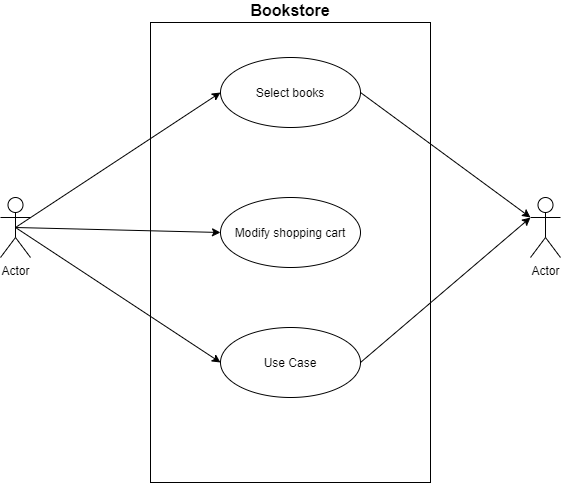

The diagram above was exported from draw.io. Its source (the exported page's mxGraphModel, read from the mxfile embedded in the PNG):
<mxGraphModel dx="1038" dy="539" grid="1" gridSize="10" guides="1" tooltips="1" connect="1" arrows="1" fold="1" page="1" pageScale="1" pageWidth="1100" pageHeight="850" math="0" shadow="0">
  <root>
    <mxCell id="0" />
    <mxCell id="1" parent="0" />
    <mxCell id="fsSLudgpg93CMXA8I-Fo-2" value="&lt;b&gt;&lt;font style=&quot;font-size: 16px&quot;&gt;Bookstore&lt;/font&gt;&lt;/b&gt;" style="rounded=0;whiteSpace=wrap;html=1;labelPosition=center;verticalLabelPosition=top;align=center;verticalAlign=bottom;" parent="1" vertex="1">
      <mxGeometry x="360" y="165" width="280" height="460" as="geometry" />
    </mxCell>
    <mxCell id="fsSLudgpg93CMXA8I-Fo-7" style="rounded=0;orthogonalLoop=1;jettySize=auto;html=1;exitX=0.5;exitY=0.5;exitDx=0;exitDy=0;exitPerimeter=0;entryX=0;entryY=0.5;entryDx=0;entryDy=0;" parent="1" source="fsSLudgpg93CMXA8I-Fo-1" target="fsSLudgpg93CMXA8I-Fo-3" edge="1">
      <mxGeometry relative="1" as="geometry" />
    </mxCell>
    <mxCell id="fsSLudgpg93CMXA8I-Fo-8" style="edgeStyle=none;rounded=0;orthogonalLoop=1;jettySize=auto;html=1;exitX=0.5;exitY=0.5;exitDx=0;exitDy=0;exitPerimeter=0;entryX=0;entryY=0.5;entryDx=0;entryDy=0;" parent="1" source="fsSLudgpg93CMXA8I-Fo-1" target="fsSLudgpg93CMXA8I-Fo-4" edge="1">
      <mxGeometry relative="1" as="geometry" />
    </mxCell>
    <mxCell id="fsSLudgpg93CMXA8I-Fo-9" style="edgeStyle=none;rounded=0;orthogonalLoop=1;jettySize=auto;html=1;exitX=0.5;exitY=0.5;exitDx=0;exitDy=0;exitPerimeter=0;entryX=0;entryY=0.5;entryDx=0;entryDy=0;" parent="1" source="fsSLudgpg93CMXA8I-Fo-1" target="fsSLudgpg93CMXA8I-Fo-5" edge="1">
      <mxGeometry relative="1" as="geometry" />
    </mxCell>
    <mxCell id="fsSLudgpg93CMXA8I-Fo-1" value="Actor" style="shape=umlActor;verticalLabelPosition=bottom;verticalAlign=top;html=1;" parent="1" vertex="1">
      <mxGeometry x="210" y="340" width="30" height="60" as="geometry" />
    </mxCell>
    <mxCell id="fsSLudgpg93CMXA8I-Fo-10" style="edgeStyle=none;rounded=0;orthogonalLoop=1;jettySize=auto;html=1;exitX=1;exitY=0.5;exitDx=0;exitDy=0;entryX=0;entryY=0.3333333333333333;entryDx=0;entryDy=0;entryPerimeter=0;" parent="1" source="fsSLudgpg93CMXA8I-Fo-3" target="fsSLudgpg93CMXA8I-Fo-6" edge="1">
      <mxGeometry relative="1" as="geometry" />
    </mxCell>
    <mxCell id="fsSLudgpg93CMXA8I-Fo-3" value="Select books" style="ellipse;whiteSpace=wrap;html=1;" parent="1" vertex="1">
      <mxGeometry x="430" y="200" width="140" height="70" as="geometry" />
    </mxCell>
    <mxCell id="fsSLudgpg93CMXA8I-Fo-4" value="Modify shopping cart" style="ellipse;whiteSpace=wrap;html=1;" parent="1" vertex="1">
      <mxGeometry x="430" y="340" width="140" height="70" as="geometry" />
    </mxCell>
    <mxCell id="fsSLudgpg93CMXA8I-Fo-11" style="edgeStyle=none;rounded=0;orthogonalLoop=1;jettySize=auto;html=1;exitX=1;exitY=0.5;exitDx=0;exitDy=0;entryX=0;entryY=0.3333333333333333;entryDx=0;entryDy=0;entryPerimeter=0;" parent="1" source="fsSLudgpg93CMXA8I-Fo-5" target="fsSLudgpg93CMXA8I-Fo-6" edge="1">
      <mxGeometry relative="1" as="geometry" />
    </mxCell>
    <mxCell id="fsSLudgpg93CMXA8I-Fo-5" value="Use Case" style="ellipse;whiteSpace=wrap;html=1;" parent="1" vertex="1">
      <mxGeometry x="430" y="470" width="140" height="70" as="geometry" />
    </mxCell>
    <mxCell id="fsSLudgpg93CMXA8I-Fo-6" value="Actor" style="shape=umlActor;verticalLabelPosition=bottom;verticalAlign=top;html=1;" parent="1" vertex="1">
      <mxGeometry x="740" y="340" width="30" height="60" as="geometry" />
    </mxCell>
  </root>
</mxGraphModel>